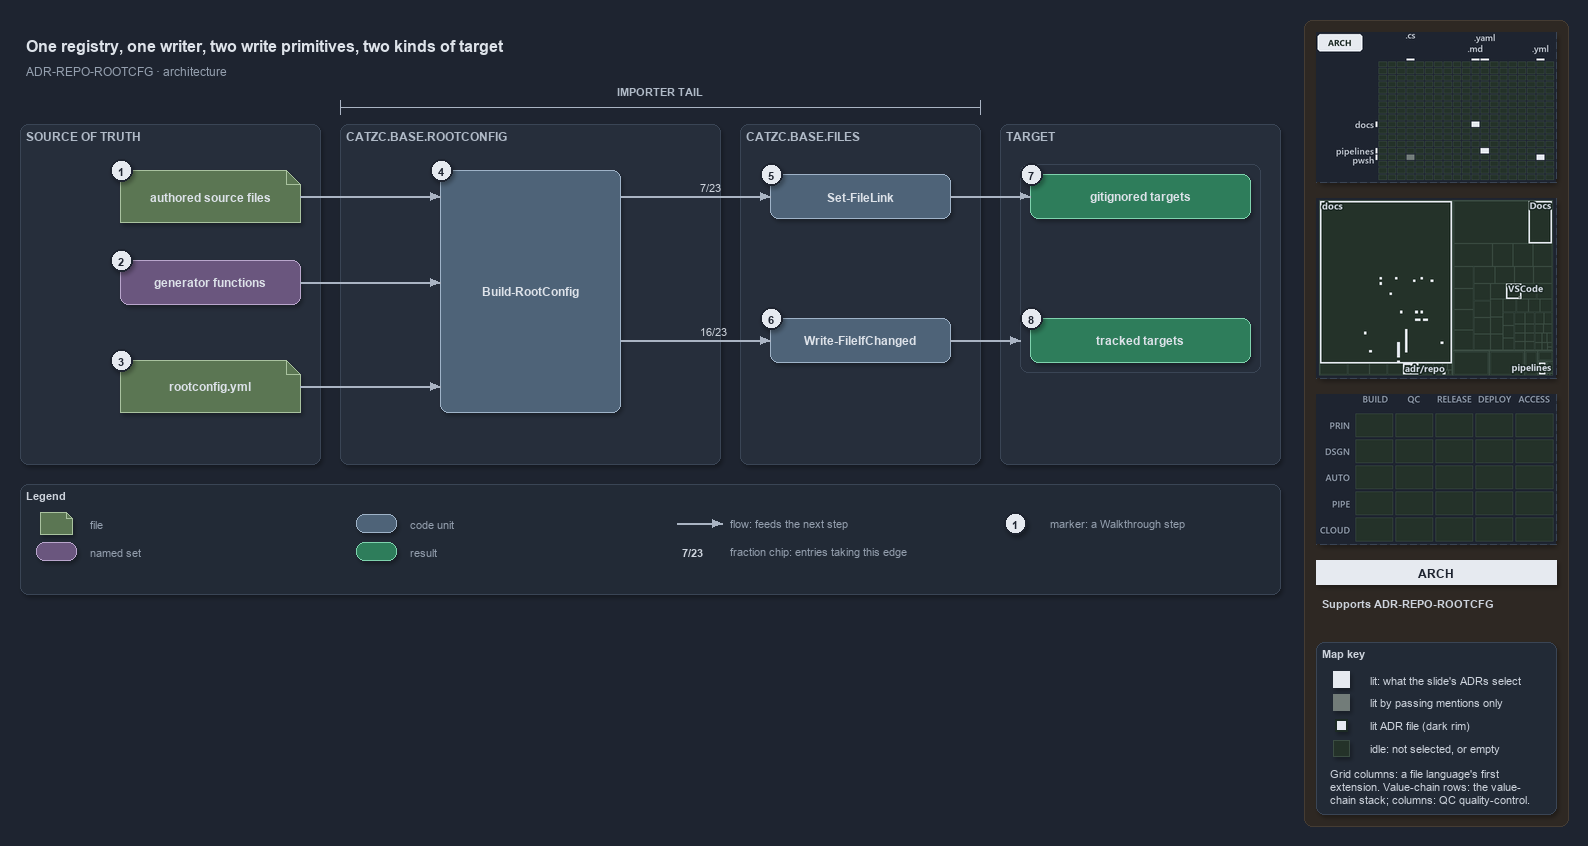

The diagram above was exported from draw.io. Its source (the exported page's mxGraphModel, read from the mxfile embedded in the PNG):
<mxGraphModel dx="1024" dy="768" grid="0" gridSize="10" guides="1" tooltips="1" connect="1" arrows="1" fold="1" page="1" pageScale="1" pageWidth="1572" pageHeight="640" background="#1E2430" math="0" shadow="1">
  <root>
    <mxCell id="0" />
    <mxCell id="1" parent="0" />
    <mxCell id="sidebar-bg" value="" style="rounded=1;arcSize=2;html=1;fillColor=#2E2823;strokeColor=#453C33;shadow=0;" vertex="1" parent="1">
      <mxGeometry x="1304" y="4" width="264" height="806" as="geometry" />
    </mxCell>
    <mxCell id="title" value="One registry, one writer, two write primitives, two kinds of target" style="text;html=1;align=left;verticalAlign=middle;fontSize=16;fontStyle=1;fontColor=#DDE2E9;" vertex="1" parent="1">
      <mxGeometry x="20" y="14" width="1260" height="30" as="geometry" />
    </mxCell>
    <mxCell id="subtitle" value="ADR-REPO-ROOTCFG &amp;#183; architecture" style="text;html=1;align=left;verticalAlign=middle;fontSize=12;fontColor=#949FAE;" vertex="1" parent="1">
      <mxGeometry x="20" y="44" width="1240" height="20" as="geometry" />
    </mxCell>
    <mxCell id="span-tail" value="" style="shape=crossbar;whiteSpace=wrap;html=1;rounded=1;fillColor=none;strokeColor=#AAB4C3;strokeWidth=1.5;shadow=0;" vertex="1" parent="1">
      <mxGeometry x="340" y="84" width="640" height="14" as="geometry" />
    </mxCell>
    <mxCell id="span-tail-label" value="IMPORTER TAIL" style="text;html=1;align=center;verticalAlign=middle;fontSize=11;fontStyle=1;fontColor=#B0BAC7;" vertex="1" parent="1">
      <mxGeometry x="600.0" y="66" width="120" height="16" as="geometry" />
    </mxCell>
    <mxCell id="band-source" value="SOURCE OF TRUTH" style="rounded=1;html=1;arcSize=3;fillColor=#262E3B;strokeColor=#3A4555;verticalAlign=top;align=left;spacingLeft=8;fontStyle=1;fontSize=12;fontColor=#B0BAC7;" vertex="1" parent="1">
      <mxGeometry x="20" y="108" width="300" height="340" as="geometry" />
    </mxCell>
    <mxCell id="band-rootconfig" value="CATZC.BASE.ROOTCONFIG" style="rounded=1;html=1;arcSize=3;fillColor=#262E3B;strokeColor=#3A4555;verticalAlign=top;align=left;spacingLeft=8;fontStyle=1;fontSize=12;fontColor=#B0BAC7;" vertex="1" parent="1">
      <mxGeometry x="340" y="108" width="380" height="340" as="geometry" />
    </mxCell>
    <mxCell id="band-files" value="CATZC.BASE.FILES" style="rounded=1;html=1;arcSize=3;fillColor=#262E3B;strokeColor=#3A4555;verticalAlign=top;align=left;spacingLeft=8;fontStyle=1;fontSize=12;fontColor=#B0BAC7;" vertex="1" parent="1">
      <mxGeometry x="740" y="108" width="240" height="340" as="geometry" />
    </mxCell>
    <mxCell id="band-target" value="TARGET" style="rounded=1;html=1;arcSize=3;fillColor=#262E3B;strokeColor=#3A4555;verticalAlign=top;align=left;spacingLeft=8;fontStyle=1;fontSize=12;fontColor=#B0BAC7;" vertex="1" parent="1">
      <mxGeometry x="1000" y="108" width="280" height="340" as="geometry" />
    </mxCell>
    <mxCell id="f-sources" value="&lt;b&gt;authored source files&lt;/b&gt;" style="shape=note;size=14;whiteSpace=wrap;html=1;fillColor=#5B7653;strokeColor=#A9C29F;fontColor=#DDE2E9;fontSize=12;" vertex="1" parent="1">
      <mxGeometry x="120" y="154" width="180" height="52" as="geometry" />
    </mxCell>
    <mxCell id="s-generators" value="&lt;b&gt;generator functions&lt;/b&gt;" style="rounded=1;whiteSpace=wrap;html=1;arcSize=20;fillColor=#6A567E;strokeColor=#B9A6CC;fontColor=#DDE2E9;fontSize=12;" vertex="1" parent="1">
      <mxGeometry x="120" y="244" width="180" height="44" as="geometry" />
    </mxCell>
    <mxCell id="f-registry" value="&lt;b&gt;rootconfig.yml&lt;/b&gt;" style="shape=note;size=14;whiteSpace=wrap;html=1;fillColor=#5B7653;strokeColor=#A9C29F;fontColor=#DDE2E9;fontSize=12;" vertex="1" parent="1">
      <mxGeometry x="120" y="344" width="180" height="52" as="geometry" />
    </mxCell>
    <mxCell id="c-build" value="&lt;b&gt;Build-RootConfig&lt;/b&gt;" style="rounded=1;whiteSpace=wrap;html=1;arcSize=20;fillColor=#4E6378;strokeColor=#9FB3C8;fontColor=#DDE2E9;fontSize=12;" vertex="1" parent="1">
      <mxGeometry x="440" y="154" width="180" height="242" as="geometry" />
    </mxCell>
    <mxCell id="c-link" value="&lt;b&gt;Set-FileLink&lt;/b&gt;" style="rounded=1;whiteSpace=wrap;html=1;arcSize=20;fillColor=#4E6378;strokeColor=#9FB3C8;fontColor=#DDE2E9;fontSize=12;" vertex="1" parent="1">
      <mxGeometry x="770" y="158" width="180" height="44" as="geometry" />
    </mxCell>
    <mxCell id="c-write" value="&lt;b&gt;Write-FileIfChanged&lt;/b&gt;" style="rounded=1;whiteSpace=wrap;html=1;arcSize=20;fillColor=#4E6378;strokeColor=#9FB3C8;fontColor=#DDE2E9;fontSize=12;" vertex="1" parent="1">
      <mxGeometry x="770" y="302" width="180" height="44" as="geometry" />
    </mxCell>
    <mxCell id="frame-targets" value="" style="rounded=1;html=1;arcSize=6;fillColor=none;strokeColor=#3A4555;" vertex="1" parent="1">
      <mxGeometry x="1020" y="148" width="240" height="208" as="geometry" />
    </mxCell>
    <mxCell id="r-ignored" value="&lt;b&gt;gitignored targets&lt;/b&gt;" style="rounded=1;whiteSpace=wrap;html=1;arcSize=20;fillColor=#2E7D5B;strokeColor=#7FD3AE;fontColor=#DDE2E9;fontSize=12;" vertex="1" parent="1">
      <mxGeometry x="1030" y="158" width="220" height="44" as="geometry" />
    </mxCell>
    <mxCell id="r-tracked" value="&lt;b&gt;tracked targets&lt;/b&gt;" style="rounded=1;whiteSpace=wrap;html=1;arcSize=20;fillColor=#2E7D5B;strokeColor=#7FD3AE;fontColor=#DDE2E9;fontSize=12;" vertex="1" parent="1">
      <mxGeometry x="1030" y="302" width="220" height="44" as="geometry" />
    </mxCell>
    <mxCell id="port-build-l1" value="" style="text;html=1;strokeColor=none;fillColor=none;" vertex="1" parent="1">
      <mxGeometry x="440" y="180" width="1" height="1" as="geometry" />
    </mxCell>
    <mxCell id="port-build-l2" value="" style="text;html=1;strokeColor=none;fillColor=none;" vertex="1" parent="1">
      <mxGeometry x="440" y="266" width="1" height="1" as="geometry" />
    </mxCell>
    <mxCell id="port-build-l3" value="" style="text;html=1;strokeColor=none;fillColor=none;" vertex="1" parent="1">
      <mxGeometry x="440" y="370" width="1" height="1" as="geometry" />
    </mxCell>
    <mxCell id="port-build-r1" value="" style="text;html=1;strokeColor=none;fillColor=none;" vertex="1" parent="1">
      <mxGeometry x="620" y="180" width="1" height="1" as="geometry" />
    </mxCell>
    <mxCell id="port-build-r2" value="" style="text;html=1;strokeColor=none;fillColor=none;" vertex="1" parent="1">
      <mxGeometry x="620" y="324" width="1" height="1" as="geometry" />
    </mxCell>
    <mxCell id="port-frame-l" value="" style="text;html=1;strokeColor=none;fillColor=none;" vertex="1" parent="1">
      <mxGeometry x="1020" y="324" width="1" height="1" as="geometry" />
    </mxCell>
    <mxCell id="e-sources-build" value="" style="edgeStyle=orthogonalEdgeStyle;rounded=1;html=1;fontSize=10;fontColor=#CDD3DC;endArrow=block;strokeColor=#AAB4C3;shadow=0;" edge="1" parent="1" source="f-sources" target="port-build-l1">
      <mxGeometry relative="1" as="geometry" />
    </mxCell>
    <mxCell id="e-generators-build" value="" style="edgeStyle=orthogonalEdgeStyle;rounded=1;html=1;fontSize=10;fontColor=#CDD3DC;endArrow=block;strokeColor=#AAB4C3;shadow=0;" edge="1" parent="1" source="s-generators" target="port-build-l2">
      <mxGeometry relative="1" as="geometry" />
    </mxCell>
    <mxCell id="e-registry-build" value="" style="edgeStyle=orthogonalEdgeStyle;rounded=1;html=1;fontSize=10;fontColor=#CDD3DC;endArrow=block;strokeColor=#AAB4C3;shadow=0;" edge="1" parent="1" source="f-registry" target="port-build-l3">
      <mxGeometry relative="1" as="geometry" />
    </mxCell>
    <mxCell id="e-build-link" value="7/23" style="edgeStyle=orthogonalEdgeStyle;rounded=1;html=1;endArrow=block;strokeColor=#AAB4C3;fontColor=#CDD3DC;fontStyle=1;fontSize=11;labelBackgroundColor=#262E3B;shadow=0;" edge="1" parent="1" source="port-build-r1" target="c-link">
      <mxGeometry relative="1" as="geometry" />
    </mxCell>
    <mxCell id="e-build-write" value="16/23" style="edgeStyle=orthogonalEdgeStyle;rounded=1;html=1;endArrow=block;strokeColor=#AAB4C3;fontColor=#CDD3DC;fontStyle=1;fontSize=11;labelBackgroundColor=#262E3B;shadow=0;" edge="1" parent="1" source="port-build-r2" target="c-write">
      <mxGeometry relative="1" as="geometry" />
    </mxCell>
    <mxCell id="e-link-ignored" value="" style="edgeStyle=orthogonalEdgeStyle;rounded=1;html=1;fontSize=10;fontColor=#CDD3DC;endArrow=block;strokeColor=#AAB4C3;shadow=0;" edge="1" parent="1" source="c-link" target="r-ignored">
      <mxGeometry relative="1" as="geometry" />
    </mxCell>
    <mxCell id="e-write-targets" value="" style="edgeStyle=orthogonalEdgeStyle;rounded=1;html=1;fontSize=10;fontColor=#CDD3DC;endArrow=block;strokeColor=#AAB4C3;shadow=0;" edge="1" parent="1" source="c-write" target="port-frame-l">
      <mxGeometry relative="1" as="geometry" />
    </mxCell>
    <mxCell id="mark-1" value="1" style="ellipse;html=1;fillColor=#E6EAF0;strokeColor=#1E2430;strokeWidth=2;fontColor=#1E2430;fontStyle=1;fontSize=11;" vertex="1" parent="1">
      <mxGeometry x="110" y="143" width="22" height="22" as="geometry" />
    </mxCell>
    <mxCell id="mark-2" value="2" style="ellipse;html=1;fillColor=#E6EAF0;strokeColor=#1E2430;strokeWidth=2;fontColor=#1E2430;fontStyle=1;fontSize=11;" vertex="1" parent="1">
      <mxGeometry x="110" y="233" width="22" height="22" as="geometry" />
    </mxCell>
    <mxCell id="mark-3" value="3" style="ellipse;html=1;fillColor=#E6EAF0;strokeColor=#1E2430;strokeWidth=2;fontColor=#1E2430;fontStyle=1;fontSize=11;" vertex="1" parent="1">
      <mxGeometry x="110" y="333" width="22" height="22" as="geometry" />
    </mxCell>
    <mxCell id="mark-4" value="4" style="ellipse;html=1;fillColor=#E6EAF0;strokeColor=#1E2430;strokeWidth=2;fontColor=#1E2430;fontStyle=1;fontSize=11;" vertex="1" parent="1">
      <mxGeometry x="430" y="143" width="22" height="22" as="geometry" />
    </mxCell>
    <mxCell id="mark-5" value="5" style="ellipse;html=1;fillColor=#E6EAF0;strokeColor=#1E2430;strokeWidth=2;fontColor=#1E2430;fontStyle=1;fontSize=11;" vertex="1" parent="1">
      <mxGeometry x="760" y="147" width="22" height="22" as="geometry" />
    </mxCell>
    <mxCell id="mark-6" value="6" style="ellipse;html=1;fillColor=#E6EAF0;strokeColor=#1E2430;strokeWidth=2;fontColor=#1E2430;fontStyle=1;fontSize=11;" vertex="1" parent="1">
      <mxGeometry x="760" y="291" width="22" height="22" as="geometry" />
    </mxCell>
    <mxCell id="mark-7" value="7" style="ellipse;html=1;fillColor=#E6EAF0;strokeColor=#1E2430;strokeWidth=2;fontColor=#1E2430;fontStyle=1;fontSize=11;" vertex="1" parent="1">
      <mxGeometry x="1020" y="147" width="22" height="22" as="geometry" />
    </mxCell>
    <mxCell id="mark-8" value="8" style="ellipse;html=1;fillColor=#E6EAF0;strokeColor=#1E2430;strokeWidth=2;fontColor=#1E2430;fontStyle=1;fontSize=11;" vertex="1" parent="1">
      <mxGeometry x="1020" y="291" width="22" height="22" as="geometry" />
    </mxCell>
    <mxCell id="legend" value="&lt;b&gt;Legend&lt;/b&gt;" style="rounded=1;whiteSpace=wrap;html=1;arcSize=6;fillColor=#222A36;strokeColor=#3A4555;align=left;verticalAlign=top;spacing=8;fontSize=11;fontColor=#CDD3DC;" vertex="1" parent="1">
      <mxGeometry x="20" y="468" width="1260" height="110" as="geometry" />
    </mxCell>
    <mxCell id="lg-0" value="" style="shape=note;size=6;html=1;fillColor=#5B7653;strokeColor=#A9C29F;" vertex="1" parent="1">
      <mxGeometry x="40" y="496" width="32" height="22" as="geometry" />
    </mxCell>
    <mxCell id="lg-0-t" value="file" style="text;html=1;align=left;verticalAlign=middle;fontSize=11;fontColor=#949FAE;" vertex="1" parent="1">
      <mxGeometry x="84" y="497" width="270" height="20" as="geometry" />
    </mxCell>
    <mxCell id="lg-1" value="" style="rounded=1;html=1;arcSize=20;fillColor=#6A567E;strokeColor=#B9A6CC;" vertex="1" parent="1">
      <mxGeometry x="36" y="526" width="40" height="18" as="geometry" />
    </mxCell>
    <mxCell id="lg-1-t" value="named set" style="text;html=1;align=left;verticalAlign=middle;fontSize=11;fontColor=#949FAE;" vertex="1" parent="1">
      <mxGeometry x="84" y="525" width="270" height="20" as="geometry" />
    </mxCell>
    <mxCell id="lg-2" value="" style="rounded=1;html=1;arcSize=20;fillColor=#4E6378;strokeColor=#9FB3C8;" vertex="1" parent="1">
      <mxGeometry x="356" y="498" width="40" height="18" as="geometry" />
    </mxCell>
    <mxCell id="lg-2-t" value="code unit" style="text;html=1;align=left;verticalAlign=middle;fontSize=11;fontColor=#949FAE;" vertex="1" parent="1">
      <mxGeometry x="404" y="497" width="270" height="20" as="geometry" />
    </mxCell>
    <mxCell id="lg-3" value="" style="rounded=1;html=1;arcSize=20;fillColor=#2E7D5B;strokeColor=#7FD3AE;" vertex="1" parent="1">
      <mxGeometry x="356" y="526" width="40" height="18" as="geometry" />
    </mxCell>
    <mxCell id="lg-3-t" value="result" style="text;html=1;align=left;verticalAlign=middle;fontSize=11;fontColor=#949FAE;" vertex="1" parent="1">
      <mxGeometry x="404" y="525" width="270" height="20" as="geometry" />
    </mxCell>
    <mxCell id="lg-4-a" value="" style="text;html=1;strokeColor=none;fillColor=none;" vertex="1" parent="1">
      <mxGeometry x="676" y="507" width="1" height="1" as="geometry" />
    </mxCell>
    <mxCell id="lg-4-b" value="" style="text;html=1;strokeColor=none;fillColor=none;" vertex="1" parent="1">
      <mxGeometry x="722" y="507" width="1" height="1" as="geometry" />
    </mxCell>
    <mxCell id="lg-4-e" value="" style="edgeStyle=orthogonalEdgeStyle;rounded=1;html=1;fontSize=10;fontColor=#CDD3DC;endArrow=block;strokeColor=#AAB4C3;shadow=0;" edge="1" parent="1" source="lg-4-a" target="lg-4-b">
      <mxGeometry relative="1" as="geometry" />
    </mxCell>
    <mxCell id="lg-4-t" value="flow: feeds the next step" style="text;html=1;align=left;verticalAlign=middle;fontSize=11;fontColor=#949FAE;" vertex="1" parent="1">
      <mxGeometry x="724" y="497" width="270" height="20" as="geometry" />
    </mxCell>
    <mxCell id="lg-5" value="&lt;b&gt;7/23&lt;/b&gt;" style="text;html=1;align=center;verticalAlign=middle;fontSize=11;fontColor=#CDD3DC;" vertex="1" parent="1">
      <mxGeometry x="672" y="526" width="40" height="18" as="geometry" />
    </mxCell>
    <mxCell id="lg-5-t" value="fraction chip: entries taking this edge" style="text;html=1;align=left;verticalAlign=middle;fontSize=11;fontColor=#949FAE;" vertex="1" parent="1">
      <mxGeometry x="724" y="525" width="270" height="20" as="geometry" />
    </mxCell>
    <mxCell id="lg-6" value="1" style="ellipse;html=1;fillColor=#E6EAF0;strokeColor=#1E2430;strokeWidth=2;fontColor=#1E2430;fontStyle=1;fontSize=11;" vertex="1" parent="1">
      <mxGeometry x="1004" y="496" width="22" height="22" as="geometry" />
    </mxCell>
    <mxCell id="lg-6-t" value="marker: a Walkthrough step" style="text;html=1;align=left;verticalAlign=middle;fontSize=11;fontColor=#949FAE;" vertex="1" parent="1">
      <mxGeometry x="1044" y="497" width="270" height="20" as="geometry" />
    </mxCell>
    <mxCell id="minimap-grid" value="" style="shape=image;imageAspect=0;rounded=1;arcSize=4;whiteSpace=wrap;html=1;fillColor=#262E3B;strokeColor=#3A4555;dashed=1;fontColor=#949FAE;fontSize=11;image=data:image/png,(base64 omitted: 9188 chars);" vertex="1" parent="1">
      <mxGeometry x="1316" y="16" width="240" height="150" as="geometry" />
    </mxCell>
    <mxCell id="minimap-tree" value="" style="shape=image;imageAspect=0;rounded=1;arcSize=4;whiteSpace=wrap;html=1;fillColor=#262E3B;strokeColor=#3A4555;dashed=1;fontColor=#949FAE;fontSize=11;image=data:image/png,(base64 omitted: 14328 chars);" vertex="1" parent="1">
      <mxGeometry x="1316" y="182" width="240" height="180" as="geometry" />
    </mxCell>
    <mxCell id="minimap-chain" value="" style="shape=image;imageAspect=0;rounded=1;arcSize=4;whiteSpace=wrap;html=1;fillColor=#262E3B;strokeColor=#3A4555;dashed=1;fontColor=#949FAE;fontSize=11;image=data:image/png,(base64 omitted: 11912 chars);" vertex="1" parent="1">
      <mxGeometry x="1316" y="378" width="240" height="150" as="geometry" />
    </mxCell>
    <mxCell id="lens-badge" value="ARCH" style="rounded=0;whiteSpace=wrap;html=1;align=center;verticalAlign=middle;fontSize=12;fontStyle=1;fontColor=#1E2430;fillColor=#E6EAF0;strokeColor=none;" vertex="1" parent="1">
      <mxGeometry x="1316" y="544" width="240" height="24" as="geometry" />
    </mxCell>
    <mxCell id="supports" value="&lt;b&gt;Supports&lt;/b&gt; ADR-REPO-ROOTCFG" style="text;html=1;whiteSpace=wrap;align=left;verticalAlign=top;fontSize=11;fontColor=#CDD3DC;" vertex="1" parent="1">
      <mxGeometry x="1316" y="576" width="240" height="38" as="geometry" />
    </mxCell>
    <mxCell id="mapkey" value="&lt;b&gt;Map key&lt;/b&gt;" style="rounded=1;arcSize=6;whiteSpace=wrap;html=1;align=left;verticalAlign=top;fontSize=11;fontColor=#CDD3DC;fillColor=#222A36;strokeColor=#3A4555;spacingLeft=8;spacingTop=2;" vertex="1" parent="1">
      <mxGeometry x="1316" y="626" width="240" height="172" as="geometry" />
    </mxCell>
    <mxCell id="mapkey-lit" value="" style="rounded=0;html=1;fillColor=#E6EAF0;strokeColor=#E6EAF0;" vertex="1" parent="1">
      <mxGeometry x="1333.0" y="655.0" width="16" height="16" as="geometry" />
    </mxCell>
    <mxCell id="mapkey-lit-text" value="lit: what the slide's ADRs select" style="text;html=1;align=left;verticalAlign=middle;fontSize=11;fontColor=#CDD3DC;" vertex="1" parent="1">
      <mxGeometry x="1364" y="653" width="184" height="20" as="geometry" />
    </mxCell>
    <mxCell id="mapkey-touched" value="" style="rounded=0;html=1;fillColor=#727C79;strokeColor=#727C79;" vertex="1" parent="1">
      <mxGeometry x="1333.0" y="678.0" width="16" height="16" as="geometry" />
    </mxCell>
    <mxCell id="mapkey-touched-text" value="lit by passing mentions only" style="text;html=1;align=left;verticalAlign=middle;fontSize=11;fontColor=#CDD3DC;" vertex="1" parent="1">
      <mxGeometry x="1364" y="676" width="184" height="20" as="geometry" />
    </mxCell>
    <mxCell id="mapkey-adr" value="" style="rounded=0;html=1;fillColor=#E6EAF0;strokeColor=#1C2A24;strokeWidth=2;" vertex="1" parent="1">
      <mxGeometry x="1335.0" y="703.0" width="12" height="12" as="geometry" />
    </mxCell>
    <mxCell id="mapkey-adr-text" value="lit ADR file (dark rim)" style="text;html=1;align=left;verticalAlign=middle;fontSize=11;fontColor=#CDD3DC;" vertex="1" parent="1">
      <mxGeometry x="1364" y="699" width="184" height="20" as="geometry" />
    </mxCell>
    <mxCell id="mapkey-idle" value="" style="rounded=0;html=1;fillColor=#243229;strokeColor=#3B4D43;" vertex="1" parent="1">
      <mxGeometry x="1333.0" y="724.0" width="16" height="16" as="geometry" />
    </mxCell>
    <mxCell id="mapkey-idle-text" value="idle: not selected, or empty" style="text;html=1;align=left;verticalAlign=middle;fontSize=11;fontColor=#CDD3DC;" vertex="1" parent="1">
      <mxGeometry x="1364" y="722" width="184" height="20" as="geometry" />
    </mxCell>
    <mxCell id="mapkey-codes" value="Grid columns: a file language's first&lt;br&gt;extension. Value-chain rows: the value-&lt;br&gt;chain stack; columns: QC quality-control." style="text;html=1;align=left;verticalAlign=top;whiteSpace=wrap;fontSize=11;fontColor=#CDD3DC;" vertex="1" parent="1">
      <mxGeometry x="1324" y="746" width="224" height="46" as="geometry" />
    </mxCell>
  </root>
</mxGraphModel>